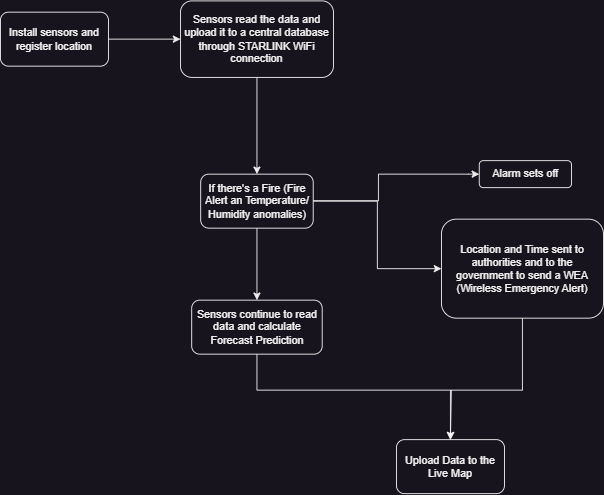

The diagram above was exported from draw.io. Its source (the exported page's mxGraphModel, read from the mxfile embedded in the PNG):
<mxGraphModel dx="1120" dy="524" grid="1" gridSize="10" guides="1" tooltips="1" connect="1" arrows="1" fold="1" page="1" pageScale="1" pageWidth="827" pageHeight="1169" math="0" shadow="0">
  <root>
    <mxCell id="0" />
    <mxCell id="1" parent="0" />
    <mxCell id="nuL_qRuzOqNdQvxeRl_q-3" value="" style="edgeStyle=orthogonalEdgeStyle;rounded=0;orthogonalLoop=1;jettySize=auto;html=1;" edge="1" parent="1" source="nuL_qRuzOqNdQvxeRl_q-1" target="nuL_qRuzOqNdQvxeRl_q-2">
      <mxGeometry relative="1" as="geometry" />
    </mxCell>
    <mxCell id="nuL_qRuzOqNdQvxeRl_q-1" value="Install sensors and register location" style="rounded=1;whiteSpace=wrap;html=1;" vertex="1" parent="1">
      <mxGeometry x="80" y="80" width="120" height="60" as="geometry" />
    </mxCell>
    <mxCell id="nuL_qRuzOqNdQvxeRl_q-5" value="" style="edgeStyle=orthogonalEdgeStyle;rounded=0;orthogonalLoop=1;jettySize=auto;html=1;" edge="1" parent="1" source="nuL_qRuzOqNdQvxeRl_q-2" target="nuL_qRuzOqNdQvxeRl_q-4">
      <mxGeometry relative="1" as="geometry" />
    </mxCell>
    <mxCell id="nuL_qRuzOqNdQvxeRl_q-2" value="Sensors read the data and upload it to a central database through STARLINK WiFi connection" style="whiteSpace=wrap;html=1;rounded=1;" vertex="1" parent="1">
      <mxGeometry x="280" y="67.5" width="170" height="85" as="geometry" />
    </mxCell>
    <mxCell id="nuL_qRuzOqNdQvxeRl_q-7" value="" style="edgeStyle=orthogonalEdgeStyle;rounded=0;orthogonalLoop=1;jettySize=auto;html=1;exitX=1;exitY=0.5;exitDx=0;exitDy=0;entryX=0;entryY=0.5;entryDx=0;entryDy=0;" edge="1" parent="1" target="nuL_qRuzOqNdQvxeRl_q-6">
      <mxGeometry relative="1" as="geometry">
        <mxPoint x="427.5" y="289.5" as="sourcePoint" />
        <mxPoint x="600" y="289.5" as="targetPoint" />
        <Array as="points">
          <mxPoint x="500" y="290" />
          <mxPoint x="500" y="260" />
          <mxPoint x="600" y="260" />
        </Array>
      </mxGeometry>
    </mxCell>
    <mxCell id="nuL_qRuzOqNdQvxeRl_q-9" value="" style="edgeStyle=orthogonalEdgeStyle;rounded=0;orthogonalLoop=1;jettySize=auto;html=1;" edge="1" parent="1" source="nuL_qRuzOqNdQvxeRl_q-4" target="nuL_qRuzOqNdQvxeRl_q-8">
      <mxGeometry relative="1" as="geometry" />
    </mxCell>
    <mxCell id="nuL_qRuzOqNdQvxeRl_q-12" value="" style="edgeStyle=orthogonalEdgeStyle;rounded=0;orthogonalLoop=1;jettySize=auto;html=1;" edge="1" parent="1" source="nuL_qRuzOqNdQvxeRl_q-4" target="nuL_qRuzOqNdQvxeRl_q-11">
      <mxGeometry relative="1" as="geometry" />
    </mxCell>
    <mxCell id="nuL_qRuzOqNdQvxeRl_q-4" value="If there's a Fire (Fire Alert an Temperature/ Humidity anomalies)" style="whiteSpace=wrap;html=1;rounded=1;" vertex="1" parent="1">
      <mxGeometry x="302.5" y="260" width="125" height="60" as="geometry" />
    </mxCell>
    <mxCell id="nuL_qRuzOqNdQvxeRl_q-6" value="Alarm sets off" style="whiteSpace=wrap;html=1;rounded=1;" vertex="1" parent="1">
      <mxGeometry x="612" y="245" width="102.5" height="30" as="geometry" />
    </mxCell>
    <mxCell id="nuL_qRuzOqNdQvxeRl_q-16" value="" style="edgeStyle=orthogonalEdgeStyle;rounded=0;orthogonalLoop=1;jettySize=auto;html=1;entryX=0.5;entryY=0;entryDx=0;entryDy=0;" edge="1" parent="1" source="nuL_qRuzOqNdQvxeRl_q-8" target="nuL_qRuzOqNdQvxeRl_q-13">
      <mxGeometry relative="1" as="geometry">
        <mxPoint x="580" y="550" as="targetPoint" />
        <Array as="points">
          <mxPoint x="660" y="500" />
          <mxPoint x="581" y="500" />
        </Array>
      </mxGeometry>
    </mxCell>
    <mxCell id="nuL_qRuzOqNdQvxeRl_q-8" value="Location and Time sent to authorities and to the government to send a WEA (Wireless Emergency Alert)" style="whiteSpace=wrap;html=1;rounded=1;" vertex="1" parent="1">
      <mxGeometry x="570" y="310" width="180" height="110" as="geometry" />
    </mxCell>
    <mxCell id="nuL_qRuzOqNdQvxeRl_q-14" value="" style="edgeStyle=orthogonalEdgeStyle;rounded=0;orthogonalLoop=1;jettySize=auto;html=1;entryX=0.5;entryY=0;entryDx=0;entryDy=0;" edge="1" parent="1" source="nuL_qRuzOqNdQvxeRl_q-11" target="nuL_qRuzOqNdQvxeRl_q-13">
      <mxGeometry relative="1" as="geometry">
        <mxPoint x="580" y="560" as="targetPoint" />
        <Array as="points">
          <mxPoint x="365" y="500" />
          <mxPoint x="580" y="500" />
        </Array>
      </mxGeometry>
    </mxCell>
    <mxCell id="nuL_qRuzOqNdQvxeRl_q-11" value="Sensors continue to read data and calculate Forecast Prediction" style="whiteSpace=wrap;html=1;rounded=1;" vertex="1" parent="1">
      <mxGeometry x="292.5" y="400" width="145" height="60" as="geometry" />
    </mxCell>
    <mxCell id="nuL_qRuzOqNdQvxeRl_q-13" value="Upload Data to the Live Map" style="whiteSpace=wrap;html=1;rounded=1;" vertex="1" parent="1">
      <mxGeometry x="520" y="555" width="120" height="60" as="geometry" />
    </mxCell>
  </root>
</mxGraphModel>